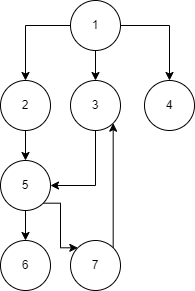

The diagram above was exported from draw.io. Its source (the exported page's mxGraphModel, read from the mxfile embedded in the PNG):
<mxGraphModel dx="474" dy="516" grid="1" gridSize="10" guides="1" tooltips="1" connect="1" arrows="1" fold="1" page="1" pageScale="1" pageWidth="827" pageHeight="1169" math="0" shadow="0">
  <root>
    <mxCell id="0" />
    <mxCell id="1" parent="0" />
    <mxCell id="7XT8N16WHN_P6Y9H5rN8-19" style="edgeStyle=orthogonalEdgeStyle;rounded=0;orthogonalLoop=1;jettySize=auto;html=1;entryX=0.5;entryY=0;entryDx=0;entryDy=0;endArrow=classic;endFill=1;" edge="1" parent="1" source="7XT8N16WHN_P6Y9H5rN8-12" target="7XT8N16WHN_P6Y9H5rN8-14">
      <mxGeometry relative="1" as="geometry" />
    </mxCell>
    <mxCell id="7XT8N16WHN_P6Y9H5rN8-20" style="edgeStyle=orthogonalEdgeStyle;rounded=0;orthogonalLoop=1;jettySize=auto;html=1;endArrow=classic;endFill=1;" edge="1" parent="1" source="7XT8N16WHN_P6Y9H5rN8-12" target="7XT8N16WHN_P6Y9H5rN8-13">
      <mxGeometry relative="1" as="geometry" />
    </mxCell>
    <mxCell id="7XT8N16WHN_P6Y9H5rN8-21" style="edgeStyle=orthogonalEdgeStyle;rounded=0;orthogonalLoop=1;jettySize=auto;html=1;entryX=0.5;entryY=0;entryDx=0;entryDy=0;endArrow=classic;endFill=1;" edge="1" parent="1" source="7XT8N16WHN_P6Y9H5rN8-12" target="7XT8N16WHN_P6Y9H5rN8-15">
      <mxGeometry relative="1" as="geometry" />
    </mxCell>
    <mxCell id="7XT8N16WHN_P6Y9H5rN8-12" value="1" style="ellipse;whiteSpace=wrap;html=1;aspect=fixed;" vertex="1" parent="1">
      <mxGeometry x="290" y="230" width="50" height="50" as="geometry" />
    </mxCell>
    <mxCell id="7XT8N16WHN_P6Y9H5rN8-23" style="edgeStyle=orthogonalEdgeStyle;rounded=0;orthogonalLoop=1;jettySize=auto;html=1;exitX=0.5;exitY=1;exitDx=0;exitDy=0;endArrow=classic;endFill=1;" edge="1" parent="1" source="7XT8N16WHN_P6Y9H5rN8-13" target="7XT8N16WHN_P6Y9H5rN8-16">
      <mxGeometry relative="1" as="geometry" />
    </mxCell>
    <mxCell id="7XT8N16WHN_P6Y9H5rN8-13" value="2" style="ellipse;whiteSpace=wrap;html=1;aspect=fixed;" vertex="1" parent="1">
      <mxGeometry x="220" y="310" width="50" height="50" as="geometry" />
    </mxCell>
    <mxCell id="7XT8N16WHN_P6Y9H5rN8-22" style="edgeStyle=orthogonalEdgeStyle;rounded=0;orthogonalLoop=1;jettySize=auto;html=1;entryX=1;entryY=0.5;entryDx=0;entryDy=0;endArrow=classic;endFill=1;" edge="1" parent="1" source="7XT8N16WHN_P6Y9H5rN8-14" target="7XT8N16WHN_P6Y9H5rN8-16">
      <mxGeometry relative="1" as="geometry">
        <Array as="points">
          <mxPoint x="315" y="415" />
        </Array>
      </mxGeometry>
    </mxCell>
    <mxCell id="7XT8N16WHN_P6Y9H5rN8-14" value="3" style="ellipse;whiteSpace=wrap;html=1;aspect=fixed;" vertex="1" parent="1">
      <mxGeometry x="290" y="310" width="50" height="50" as="geometry" />
    </mxCell>
    <mxCell id="7XT8N16WHN_P6Y9H5rN8-15" value="4" style="ellipse;whiteSpace=wrap;html=1;aspect=fixed;" vertex="1" parent="1">
      <mxGeometry x="364" y="310" width="50" height="50" as="geometry" />
    </mxCell>
    <mxCell id="7XT8N16WHN_P6Y9H5rN8-24" style="edgeStyle=orthogonalEdgeStyle;rounded=0;orthogonalLoop=1;jettySize=auto;html=1;exitX=0.5;exitY=1;exitDx=0;exitDy=0;entryX=0.5;entryY=0;entryDx=0;entryDy=0;endArrow=classic;endFill=1;" edge="1" parent="1" source="7XT8N16WHN_P6Y9H5rN8-16" target="7XT8N16WHN_P6Y9H5rN8-17">
      <mxGeometry relative="1" as="geometry" />
    </mxCell>
    <mxCell id="7XT8N16WHN_P6Y9H5rN8-25" style="edgeStyle=orthogonalEdgeStyle;rounded=0;orthogonalLoop=1;jettySize=auto;html=1;exitX=1;exitY=1;exitDx=0;exitDy=0;entryX=0;entryY=0;entryDx=0;entryDy=0;endArrow=classic;endFill=1;" edge="1" parent="1" source="7XT8N16WHN_P6Y9H5rN8-16" target="7XT8N16WHN_P6Y9H5rN8-18">
      <mxGeometry relative="1" as="geometry">
        <Array as="points">
          <mxPoint x="280" y="433" />
          <mxPoint x="280" y="477" />
        </Array>
      </mxGeometry>
    </mxCell>
    <mxCell id="7XT8N16WHN_P6Y9H5rN8-16" value="5" style="ellipse;whiteSpace=wrap;html=1;aspect=fixed;" vertex="1" parent="1">
      <mxGeometry x="220" y="390" width="50" height="50" as="geometry" />
    </mxCell>
    <mxCell id="7XT8N16WHN_P6Y9H5rN8-17" value="6" style="ellipse;whiteSpace=wrap;html=1;aspect=fixed;" vertex="1" parent="1">
      <mxGeometry x="220" y="470" width="50" height="50" as="geometry" />
    </mxCell>
    <mxCell id="7XT8N16WHN_P6Y9H5rN8-26" style="edgeStyle=orthogonalEdgeStyle;rounded=0;orthogonalLoop=1;jettySize=auto;html=1;exitX=1;exitY=0;exitDx=0;exitDy=0;entryX=1;entryY=1;entryDx=0;entryDy=0;endArrow=classic;endFill=1;" edge="1" parent="1" source="7XT8N16WHN_P6Y9H5rN8-18" target="7XT8N16WHN_P6Y9H5rN8-14">
      <mxGeometry relative="1" as="geometry" />
    </mxCell>
    <mxCell id="7XT8N16WHN_P6Y9H5rN8-18" value="7" style="ellipse;whiteSpace=wrap;html=1;aspect=fixed;" vertex="1" parent="1">
      <mxGeometry x="290" y="470" width="50" height="50" as="geometry" />
    </mxCell>
  </root>
</mxGraphModel>